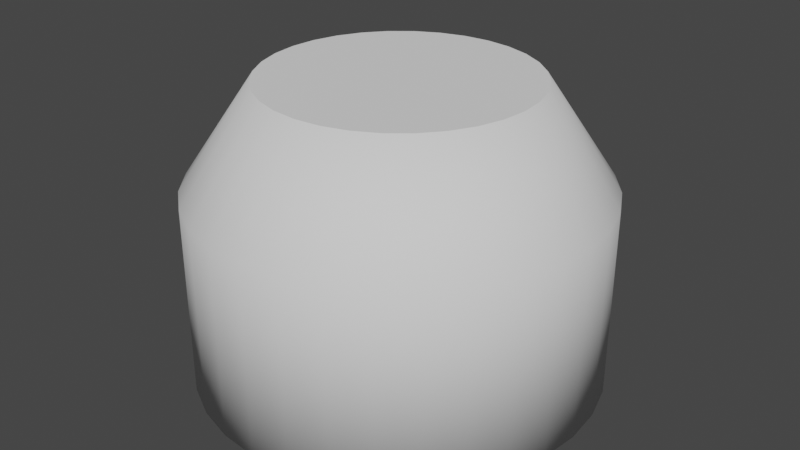 # Source: LampSocket.blend  (saved by Blender 2.81.16; exported with 4.5.12 LTS)
import bpy
from mathutils import Matrix  # noqa: F401  (used for matrix-valued properties, if any)

bpy.ops.wm.read_factory_settings(use_empty=True)
scene = bpy.context.scene
scene.name = 'Scene'

# ---- collections
col_collection = bpy.data.collections.new('Collection'); scene.collection.children.link(col_collection)

# ---- world
world_world = bpy.data.worlds.new('World'); scene.world = world_world
world_world.use_nodes = True; world_world.node_tree.nodes.clear()
_N = world_world.node_tree.nodes; _L = world_world.node_tree.links
n0 = _N.new('ShaderNodeOutputWorld'); n0.name = 'World Output'; n0.location = (300, 300)
n1 = _N.new('ShaderNodeBackground'); n1.name = 'Background'; n1.location = (10, 300)
n1.inputs[0].default_value = (0.05088, 0.05088, 0.05088, 1.0)
_L.new(n1.outputs[0], n0.inputs[0])
n0.is_active_output = True
world_world.color = (0.05088, 0.05088, 0.05088)
world_world.use_sun_shadow = False
world_world.sun_shadow_jitter_overblur = 0.0

# ---- meshes
me_cylinder = bpy.data.meshes.new('Cylinder')
me_cylinder.from_pydata([(-3.558e-08, 1.664, -0.7851), (-3.558e-08, 1.664, 0.7851), (0.3247, 1.632, -0.7851), (0.3247, 1.632, 0.7851), (0.6369, 1.538, -0.7851), (0.6369, 1.538, 0.7851), (0.9247, 1.384, -0.7851), (0.9247, 1.384, 0.7851), (1.177, 1.177, -0.7851), (1.177, 1.177, 0.7851), (1.384, 0.9247, -0.7851), (1.384, 0.9247, 0.7851), (1.538, 0.6369, -0.7851), (1.538, 0.6369, 0.7851), (1.632, 0.3247, -0.7851), (1.632, 0.3247, 0.7851), (1.664, -8.595e-08, -0.7851), (1.664, -8.595e-08, 0.7851), (1.632, -0.3247, -0.7851), (1.632, -0.3247, 0.7851), (1.538, -0.6369, -0.7851), (1.538, -0.6369, 0.7851), (1.384, -0.9247, -0.7851), (1.384, -0.9247, 0.7851), (1.177, -1.177, -0.7851), (1.177, -1.177, 0.7851), (0.9247, -1.384, -0.7851), (0.9247, -1.384, 0.7851), (0.6369, -1.538, -0.7851), (0.6369, -1.538, 0.7851), (0.3247, -1.632, -0.7851), (0.3247, -1.632, 0.7851), (-5.779e-07, -1.664, -0.7851), (-5.779e-07, -1.664, 0.7851), (-0.3247, -1.632, -0.7851), (-0.3247, -1.632, 0.7851), (-0.6369, -1.538, -0.7851), (-0.6369, -1.538, 0.7851), (-0.9247, -1.384, -0.7851), (-0.9247, -1.384, 0.7851), (-1.177, -1.177, -0.7851), (-1.177, -1.177, 0.7851), (-1.384, -0.9247, -0.7851), (-1.384, -0.9247, 0.7851), (-1.538, -0.6369, -0.7851), (-1.538, -0.6369, 0.7851), (-1.632, -0.3247, -0.7851), (-1.632, -0.3247, 0.7851), (-1.664, 1.395e-06, -0.7851), (-1.664, 1.395e-06, 0.7851), (-1.632, 0.3247, -0.7851), (-1.632, 0.3247, 0.7851), (-1.538, 0.6369, -0.7851), (-1.538, 0.6369, 0.7851), (-1.384, 0.9247, -0.7851), (-1.384, 0.9247, 0.7851), (-1.177, 1.177, -0.7851), (-1.177, 1.177, 0.7851), (-0.9247, 1.384, -0.7851), (-0.9247, 1.384, 0.7851), (-0.6369, 1.538, -0.7851), (-0.6369, 1.538, 0.7851), (-0.3247, 1.632, -0.7851), (-0.3247, 1.632, 0.7851), (0.2125, 1.068, 1.638), (-8.207e-10, 1.089, 1.638), (0.4167, 1.006, 1.638), (0.605, 0.9055, 1.638), (0.77, 0.77, 1.638), (0.9055, 0.605, 1.638), (1.006, 0.4167, 1.638), (1.068, 0.2125, 1.638), (1.089, 5.194e-08, 1.638), (1.068, -0.2125, 1.638), (1.006, -0.4167, 1.638), (0.9055, -0.605, 1.638), (0.77, -0.77, 1.638), (0.605, -0.9055, 1.638), (0.4167, -1.006, 1.638), (0.2125, -1.068, 1.638), (-3.557e-07, -1.089, 1.638), (-0.2125, -1.068, 1.638), (-0.4167, -1.006, 1.638), (-0.605, -0.9055, 1.638), (-0.77, -0.77, 1.638), (-0.9055, -0.605, 1.638), (-1.006, -0.4167, 1.638), (-1.068, -0.2125, 1.638), (-1.089, 1.021e-06, 1.638), (-1.068, 0.2125, 1.638), (-1.006, 0.4167, 1.638), (-0.9055, 0.605, 1.638), (-0.77, 0.77, 1.638), (-0.605, 0.9055, 1.638), (-0.4167, 1.006, 1.638), (-0.2125, 1.068, 1.638)], [], [(0, 1, 3, 2), (2, 3, 5, 4), (4, 5, 7, 6), (6, 7, 9, 8), (8, 9, 11, 10), (10, 11, 13, 12), (12, 13, 15, 14), (14, 15, 17, 16), (16, 17, 19, 18), (18, 19, 21, 20), (20, 21, 23, 22), (22, 23, 25, 24), (24, 25, 27, 26), (26, 27, 29, 28), (28, 29, 31, 30), (30, 31, 33, 32), (32, 33, 35, 34), (34, 35, 37, 36), (36, 37, 39, 38), (38, 39, 41, 40), (40, 41, 43, 42), (42, 43, 45, 44), (44, 45, 47, 46), (46, 47, 49, 48), (48, 49, 51, 50), (50, 51, 53, 52), (52, 53, 55, 54), (54, 55, 57, 56), (56, 57, 59, 58), (58, 59, 61, 60), (7, 5, 66, 67), (60, 61, 63, 62), (62, 63, 1, 0), (0, 2, 4, 6, 8, 10, 12, 14, 16, 18, 20, 22, 24, 26, 28, 30, 32, 34, 36, 38, 40, 42, 44, 46, 48, 50, 52, 54, 56, 58, 60, 62), (64, 65, 95, 94, 93, 92, 91, 90, 89, 88, 87, 86, 85, 84, 83, 82, 81, 80, 79, 78, 77, 76, 75, 74, 73, 72, 71, 70, 69, 68, 67, 66), (25, 23, 75, 76), (43, 41, 84, 85), (61, 59, 93, 94), (17, 15, 71, 72), (35, 33, 80, 81), (53, 51, 89, 90), (9, 7, 67, 68), (27, 25, 76, 77), (45, 43, 85, 86), (63, 61, 94, 95), (19, 17, 72, 73), (37, 35, 81, 82), (55, 53, 90, 91), (11, 9, 68, 69), (29, 27, 77, 78), (47, 45, 86, 87), (3, 1, 65, 64), (1, 63, 95, 65), (21, 19, 73, 74), (39, 37, 82, 83), (57, 55, 91, 92), (13, 11, 69, 70), (31, 29, 78, 79), (49, 47, 87, 88), (5, 3, 64, 66), (23, 21, 74, 75), (41, 39, 83, 84), (59, 57, 92, 93), (15, 13, 70, 71), (33, 31, 79, 80), (51, 49, 88, 89)])
me_cylinder.polygons.foreach_set('use_smooth', [1, 1, 1, 1, 1, 1, 1, 1, 1, 1, 1, 1, 1, 1, 1, 1, 1, 1, 1, 1, 1, 1, 1, 1, 1, 1, 1, 1, 1, 1, 1, 1, 1, 1, 0, 1, 1, 1, 1, 1, 1, 1, 1, 1, 1, 1, 1, 1, 1, 1, 1, 1, 1, 1, 1, 1, 1, 1, 1, 1, 1, 1, 1, 1, 1, 1])
_uv = me_cylinder.uv_layers.new(name='UVMap')
_uv.uv.foreach_set('vector', [0.05129, 0.2548, 0.1824, 0.3053, 0.1747, 0.3309, 0.03961, 0.2862, 0.03961, 0.2862, 0.1747, 0.3309, 0.168, 0.3571, 0.0294, 0.3184, 0.0294, 0.3184, 0.168, 0.3571, 0.1624, 0.3839, 0.02068, 0.3513, 0.02068, 0.3513, 0.1624, 0.3839, 0.1579, 0.4112, 0.01346, 0.3849, 0.01346, 0.3849, 0.1579, 0.4112, 0.1546, 0.439, 0.007776, 0.4191, 0.007776, 0.4191, 0.1546, 0.439, 0.1524, 0.4671, 0.003644, 0.4537, 0.003644, 0.4537, 0.1524, 0.4671, 0.1514, 0.4955, 0.001084, 0.4888, 0.001084, 0.4888, 0.1514, 0.4955, 0.1517, 0.5242, 0.0001131, 0.5241, 0.0001131, 0.5241, 0.1517, 0.5242, 0.1532, 0.553, 0.0007488, 0.5597, 0.0007488, 0.5597, 0.1532, 0.553, 0.1559, 0.5819, 0.003006, 0.5954, 0.003006, 0.5954, 0.1559, 0.5819, 0.1599, 0.6108, 0.006899, 0.6313, 0.006899, 0.6313, 0.1599, 0.6108, 0.1651, 0.6397, 0.01244, 0.6671, 0.01244, 0.6671, 0.1651, 0.6397, 0.1717, 0.6684, 0.01963, 0.7028, 0.01963, 0.7028, 0.1717, 0.6684, 0.1795, 0.697, 0.02849, 0.7383, 0.02849, 0.7383, 0.1795, 0.697, 0.1886, 0.7253, 0.039, 0.7735, 0.039, 0.7735, 0.1886, 0.7253, 0.1991, 0.7534, 0.05118, 0.8084, 0.05118, 0.8084, 0.1991, 0.7534, 0.2108, 0.7811, 0.06463, 0.8411, 0.06463, 0.8411, 0.2108, 0.7811, 0.224, 0.8086, 0.07896, 0.8734, 0.07896, 0.8734, 0.224, 0.8086, 0.2385, 0.8359, 0.09413, 0.9053, 0.09413, 0.9053, 0.2385, 0.8359, 0.2547, 0.8632, 0.1101, 0.937, 0.1101, 0.937, 0.2547, 0.8632, 0.2728, 0.8906, 0.1267, 0.9685, 0.1267, 0.9685, 0.2728, 0.8906, 0.293, 0.9185, 0.1438, 0.9999, 0.2045, 0.0001131, 0.314, 0.08208, 0.2953, 0.1028, 0.1875, 0.02286, 0.1875, 0.02286, 0.2953, 0.1028, 0.2784, 0.1235, 0.1704, 0.0462, 0.1704, 0.0462, 0.2784, 0.1235, 0.2628, 0.1445, 0.1537, 0.06998, 0.1537, 0.06998, 0.2628, 0.1445, 0.2485, 0.1658, 0.1373, 0.09429, 0.1373, 0.09429, 0.2485, 0.1658, 0.2352, 0.1876, 0.1215, 0.1192, 0.1215, 0.1192, 0.2352, 0.1876, 0.2228, 0.2099, 0.1062, 0.1448, 0.1062, 0.1448, 0.2228, 0.2099, 0.2114, 0.2328, 0.09153, 0.1711, 0.09153, 0.1711, 0.2114, 0.2328, 0.2008, 0.2563, 0.07745, 0.1981, 0.1624, 0.3839, 0.168, 0.3571, 0.2603, 0.3755, 0.2565, 0.3984, 0.07745, 0.1981, 0.2008, 0.2563, 0.1912, 0.2805, 0.06403, 0.226, 0.06403, 0.226, 0.1912, 0.2805, 0.1824, 0.3053, 0.05129, 0.2548, 0.6525, 0.05716, 0.6697, 0.08294, 0.6816, 0.1116, 0.6876, 0.142, 0.6876, 0.173, 0.6816, 0.2034, 0.6697, 0.232, 0.6525, 0.2578, 0.6306, 0.2797, 0.6048, 0.2969, 0.5762, 0.3088, 0.5458, 0.3148, 0.5148, 0.3148, 0.4844, 0.3088, 0.4557, 0.2969, 0.43, 0.2797, 0.408, 0.2578, 0.3908, 0.232, 0.3789, 0.2034, 0.3729, 0.173, 0.3729, 0.142, 0.3789, 0.1116, 0.3908, 0.08294, 0.408, 0.05716, 0.43, 0.03524, 0.4557, 0.01802, 0.4844, 0.00616, 0.5148, 0.0001131, 0.5458, 0.0001131, 0.5762, 0.006161, 0.6048, 0.01802, 0.6306, 0.03524, 0.3729, 0.4282, 0.3729, 0.4079, 0.3769, 0.388, 0.3846, 0.3693, 0.3959, 0.3524, 0.4102, 0.3381, 0.4271, 0.3268, 0.4458, 0.319, 0.4657, 0.3151, 0.486, 0.3151, 0.5059, 0.319, 0.5246, 0.3268, 0.5415, 0.3381, 0.5558, 0.3524, 0.5671, 0.3693, 0.5749, 0.388, 0.5788, 0.4079, 0.5788, 0.4282, 0.5749, 0.4481, 0.5671, 0.4668, 0.5558, 0.4837, 0.5415, 0.498, 0.5246, 0.5093, 0.5059, 0.517, 0.486, 0.521, 0.4657, 0.521, 0.4458, 0.517, 0.4271, 0.5093, 0.4102, 0.498, 0.3959, 0.4837, 0.3846, 0.4668, 0.3769, 0.4481, 0.1651, 0.6397, 0.1599, 0.6108, 0.2593, 0.5919, 0.2641, 0.6164, 0.2728, 0.8906, 0.2547, 0.8632, 0.3411, 0.7988, 0.3561, 0.8183, 0.2008, 0.2563, 0.2114, 0.2328, 0.2927, 0.2688, 0.2845, 0.2889, 0.1517, 0.5242, 0.1514, 0.4955, 0.2501, 0.4938, 0.2509, 0.5182, 0.2108, 0.7811, 0.1991, 0.7534, 0.2936, 0.7117, 0.3037, 0.7345, 0.2485, 0.1658, 0.2628, 0.1445, 0.3335, 0.1958, 0.322, 0.2128, 0.1579, 0.4112, 0.1624, 0.3839, 0.2565, 0.3984, 0.2535, 0.4218, 0.1717, 0.6684, 0.1651, 0.6397, 0.2641, 0.6164, 0.2699, 0.6407, 0.293, 0.9185, 0.2728, 0.8906, 0.3561, 0.8183, 0.3727, 0.8362, 0.1912, 0.2805, 0.2008, 0.2563, 0.2845, 0.2889, 0.2772, 0.3097, 0.1532, 0.553, 0.1517, 0.5242, 0.2509, 0.5182, 0.2527, 0.5428, 0.224, 0.8086, 0.2108, 0.7811, 0.3037, 0.7345, 0.315, 0.7567, 0.2352, 0.1876, 0.2485, 0.1658, 0.322, 0.2128, 0.3114, 0.2306, 0.1546, 0.439, 0.1579, 0.4112, 0.2535, 0.4218, 0.2514, 0.4455, 0.1795, 0.697, 0.1717, 0.6684, 0.2699, 0.6407, 0.2767, 0.6647, 0.2953, 0.1028, 0.314, 0.08208, 0.3727, 0.1523, 0.3588, 0.1652, 0.1747, 0.3309, 0.1824, 0.3053, 0.2707, 0.331, 0.2651, 0.353, 0.1824, 0.3053, 0.1912, 0.2805, 0.2772, 0.3097, 0.2707, 0.331, 0.1559, 0.5819, 0.1532, 0.553, 0.2527, 0.5428, 0.2555, 0.5674, 0.2385, 0.8359, 0.224, 0.8086, 0.315, 0.7567, 0.3274, 0.7782, 0.2228, 0.2099, 0.2352, 0.1876, 0.3114, 0.2306, 0.3016, 0.2493, 0.1524, 0.4671, 0.1546, 0.439, 0.2514, 0.4455, 0.2503, 0.4695, 0.1886, 0.7253, 0.1795, 0.697, 0.2767, 0.6647, 0.2846, 0.6884, 0.2784, 0.1235, 0.2953, 0.1028, 0.3588, 0.1652, 0.3457, 0.1799, 0.168, 0.3571, 0.1747, 0.3309, 0.2651, 0.353, 0.2603, 0.3755, 0.1599, 0.6108, 0.1559, 0.5819, 0.2555, 0.5674, 0.2593, 0.5919, 0.2547, 0.8632, 0.2385, 0.8359, 0.3274, 0.7782, 0.3411, 0.7988, 0.2114, 0.2328, 0.2228, 0.2099, 0.3016, 0.2493, 0.2927, 0.2688, 0.1514, 0.4955, 0.1524, 0.4671, 0.2503, 0.4695, 0.2501, 0.4938, 0.1991, 0.7534, 0.1886, 0.7253, 0.2846, 0.6884, 0.2936, 0.7117, 0.2628, 0.1445, 0.2784, 0.1235, 0.3457, 0.1799, 0.3335, 0.1958])
me_cylinder.use_remesh_fix_poles = True
me_cylinder.use_remesh_preserve_attributes = False
me_cylinder.use_mirror_vertex_groups = False
me_cylinder.update()

# ---- objects
ob_cylinder = bpy.data.objects.new('Cylinder', me_cylinder)

# ---- transforms, parenting, visibility, modifiers, constraints
ob_cylinder.location = (0.0, 0.0, 0.0)
ob_cylinder.lineart.crease_threshold = 0.0

# ---- collection membership
col_collection.objects.link(ob_cylinder)

# ---- scene / render settings (as saved in the file)
scene.frame_start = 1; scene.frame_end = 250; scene.frame_set(1)
scene.render.engine = 'BLENDER_EEVEE_NEXT'
scene.cycles.use_denoising = False
scene.cycles.samples = 128
scene.cycles.sampling_pattern = 'TABULATED_SOBOL'
scene.cycles.use_adaptive_sampling = False
scene.cycles.use_light_tree = False
scene.view_settings.view_transform = 'Filmic'
bpy.context.view_layer.update()

# ---- added for rendering (the .blend has no active camera and no usable light): camera, sun
cam_auto = bpy.data.cameras.new('AutoCamera')
cam_auto.lens = 50.0
cam_auto.sensor_width = 36.0
cam_auto.clip_end = 1000.0
ob_auto_camera = bpy.data.objects.new('AutoCamera', cam_auto)
scene.collection.objects.link(ob_auto_camera)
ob_auto_camera.location = (4.89862, -5.87834, 4.34533)
ob_auto_camera.rotation_euler = (1.09748, -7.21219e-08, 0.694738)
scene.camera = ob_auto_camera
light_auto_sun = bpy.data.lights.new('AutoSun', 'SUN')
light_auto_sun.energy = 3.0
light_auto_sun.angle = 0.0523599
ob_auto_sun = bpy.data.objects.new('AutoSun', light_auto_sun)
scene.collection.objects.link(ob_auto_sun)
ob_auto_sun.rotation_euler = (0.872665, 0.174533, 0.523599)
bpy.context.view_layer.update()
